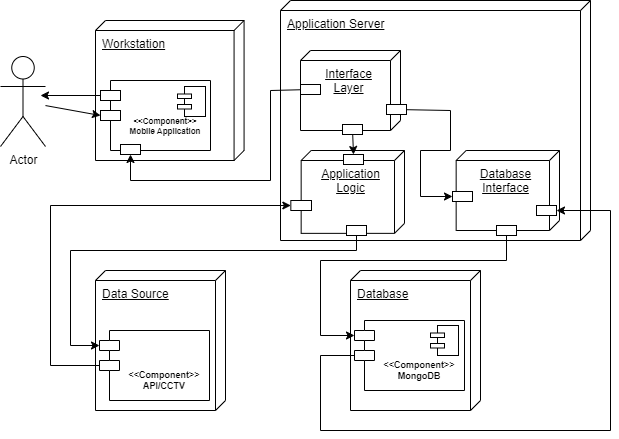

The diagram above was exported from draw.io. Its source (the exported page's mxGraphModel, read from the mxfile embedded in the PNG):
<mxGraphModel dx="832" dy="467" grid="1" gridSize="10" guides="1" tooltips="1" connect="1" arrows="1" fold="1" page="1" pageScale="1" pageWidth="850" pageHeight="1100" math="0" shadow="0">
  <root>
    <mxCell id="0" />
    <mxCell id="1" parent="0" />
    <mxCell id="2" value="&lt;u&gt;Workstation&lt;/u&gt;" style="verticalAlign=top;align=left;shape=cube;size=10;direction=south;fontStyle=0;html=1;boundedLbl=1;spacingLeft=5;" vertex="1" parent="1">
      <mxGeometry x="295" y="50" width="148.57" height="140" as="geometry" />
    </mxCell>
    <mxCell id="6" value="&lt;u&gt;Data Source&lt;/u&gt;" style="verticalAlign=top;align=left;shape=cube;size=10;direction=south;fontStyle=0;html=1;boundedLbl=1;spacingLeft=5;" vertex="1" parent="1">
      <mxGeometry x="295" y="300" width="130" height="140" as="geometry" />
    </mxCell>
    <mxCell id="8" value="&lt;u&gt;Application Server&lt;/u&gt;" style="verticalAlign=top;align=left;shape=cube;size=10;direction=south;fontStyle=0;html=1;boundedLbl=1;spacingLeft=5;" vertex="1" parent="1">
      <mxGeometry x="480" y="30" width="310" height="240" as="geometry" />
    </mxCell>
    <mxCell id="9" value="&lt;u&gt;Interface&lt;br&gt;Layer&lt;/u&gt;" style="verticalAlign=top;align=center;shape=cube;size=10;direction=south;html=1;boundedLbl=1;spacingLeft=5;" vertex="1" parent="8">
      <mxGeometry width="100" height="80" relative="1" as="geometry">
        <mxPoint x="20" y="50" as="offset" />
      </mxGeometry>
    </mxCell>
    <mxCell id="16" value="&lt;u&gt;Application&lt;br&gt;Logic&lt;/u&gt;" style="verticalAlign=top;align=center;shape=cube;size=10;direction=south;html=1;boundedLbl=1;spacingLeft=5;" vertex="1" parent="8">
      <mxGeometry x="20.666666666666668" y="150" width="103.33333333333334" height="82.86" as="geometry" />
    </mxCell>
    <mxCell id="17" value="&lt;u&gt;Database&lt;br&gt;Interface&lt;/u&gt;" style="verticalAlign=top;align=center;shape=cube;size=10;direction=south;html=1;boundedLbl=1;spacingLeft=5;" vertex="1" parent="8">
      <mxGeometry x="175.66666666666669" y="150" width="103.33333333333334" height="80" as="geometry" />
    </mxCell>
    <mxCell id="43" value="" style="rounded=0;whiteSpace=wrap;html=1;" vertex="1" parent="8">
      <mxGeometry x="10.333333333333334" y="200" width="20.666666666666668" height="10" as="geometry" />
    </mxCell>
    <mxCell id="38" style="edgeStyle=none;html=1;entryX=0;entryY=0.5;entryDx=0;entryDy=0;fontSize=8;" edge="1" parent="1" source="12" target="36">
      <mxGeometry relative="1" as="geometry" />
    </mxCell>
    <mxCell id="12" value="Actor" style="shape=umlActor;verticalLabelPosition=bottom;verticalAlign=top;html=1;outlineConnect=0;" vertex="1" parent="1">
      <mxGeometry x="200" y="86" width="45" height="90" as="geometry" />
    </mxCell>
    <mxCell id="14" value="&lt;u&gt;Database&lt;/u&gt;" style="verticalAlign=top;align=left;shape=cube;size=10;direction=south;fontStyle=0;html=1;boundedLbl=1;spacingLeft=5;" vertex="1" parent="1">
      <mxGeometry x="550" y="300" width="130" height="140" as="geometry" />
    </mxCell>
    <mxCell id="22" value="&#10;&#10;&#10;&lt;&lt;Component&gt;&gt;&#10;Mobile Application" style="shape=module;align=left;spacingLeft=20;align=center;verticalAlign=top;fontSize=8;fontStyle=1" vertex="1" parent="1">
      <mxGeometry x="300" y="110" width="110" height="70" as="geometry" />
    </mxCell>
    <mxCell id="21" value="" style="html=1;outlineConnect=0;whiteSpace=wrap;shape=mxgraph.archimate3.component;" vertex="1" parent="1">
      <mxGeometry x="377" y="116" width="28" height="30" as="geometry" />
    </mxCell>
    <mxCell id="23" value="" style="rounded=0;whiteSpace=wrap;html=1;" vertex="1" parent="1">
      <mxGeometry x="320" y="174" width="20" height="10" as="geometry" />
    </mxCell>
    <mxCell id="48" style="edgeStyle=none;rounded=0;html=1;entryX=1;entryY=0.5;entryDx=0;entryDy=0;fontSize=8;" edge="1" parent="1" source="24" target="47">
      <mxGeometry relative="1" as="geometry">
        <Array as="points">
          <mxPoint x="520" y="385" />
          <mxPoint x="520" y="460" />
          <mxPoint x="810" y="460" />
          <mxPoint x="810" y="240" />
        </Array>
      </mxGeometry>
    </mxCell>
    <mxCell id="24" value="&#10;&#10;&#10;&lt;&lt;Component&gt;&gt;&#10;MongoDB" style="shape=module;align=left;spacingLeft=20;align=center;verticalAlign=top;fontSize=9;fontStyle=1" vertex="1" parent="1">
      <mxGeometry x="554" y="350" width="110" height="70" as="geometry" />
    </mxCell>
    <mxCell id="25" value="" style="html=1;outlineConnect=0;whiteSpace=wrap;shape=mxgraph.archimate3.component;" vertex="1" parent="1">
      <mxGeometry x="630" y="355" width="28" height="30" as="geometry" />
    </mxCell>
    <mxCell id="44" style="edgeStyle=none;rounded=0;html=1;entryX=0;entryY=0.5;entryDx=0;entryDy=0;fontSize=8;" edge="1" parent="1" source="26" target="43">
      <mxGeometry relative="1" as="geometry">
        <Array as="points">
          <mxPoint x="250" y="395" />
          <mxPoint x="250" y="235" />
        </Array>
      </mxGeometry>
    </mxCell>
    <mxCell id="26" value="&#10;&#10;&#10;&lt;&lt;Component&gt;&gt;&#10;API/CCTV" style="shape=module;align=left;spacingLeft=20;align=center;verticalAlign=top;fontSize=9;fontStyle=1" vertex="1" parent="1">
      <mxGeometry x="299" y="360" width="110" height="70" as="geometry" />
    </mxCell>
    <mxCell id="39" style="edgeStyle=none;html=1;entryX=0.5;entryY=1;entryDx=0;entryDy=0;fontSize=8;rounded=0;" edge="1" parent="1" source="27" target="23">
      <mxGeometry relative="1" as="geometry">
        <Array as="points">
          <mxPoint x="470" y="120" />
          <mxPoint x="470" y="210" />
          <mxPoint x="330" y="210" />
        </Array>
      </mxGeometry>
    </mxCell>
    <mxCell id="27" value="" style="rounded=0;whiteSpace=wrap;html=1;" vertex="1" parent="1">
      <mxGeometry x="500" y="114" width="20" height="10" as="geometry" />
    </mxCell>
    <mxCell id="40" style="edgeStyle=none;rounded=0;html=1;entryX=0.5;entryY=0;entryDx=0;entryDy=0;fontSize=8;" edge="1" parent="1" source="28" target="30">
      <mxGeometry relative="1" as="geometry" />
    </mxCell>
    <mxCell id="28" value="" style="rounded=0;whiteSpace=wrap;html=1;" vertex="1" parent="1">
      <mxGeometry x="542" y="154" width="20" height="10" as="geometry" />
    </mxCell>
    <mxCell id="41" style="edgeStyle=none;rounded=0;html=1;entryX=0;entryY=0.5;entryDx=0;entryDy=0;fontSize=8;" edge="1" parent="1" source="29" target="31">
      <mxGeometry relative="1" as="geometry">
        <Array as="points">
          <mxPoint x="650" y="140" />
          <mxPoint x="650" y="180" />
          <mxPoint x="620" y="180" />
          <mxPoint x="620" y="226" />
        </Array>
      </mxGeometry>
    </mxCell>
    <mxCell id="29" value="" style="rounded=0;whiteSpace=wrap;html=1;" vertex="1" parent="1">
      <mxGeometry x="586" y="134" width="20" height="10" as="geometry" />
    </mxCell>
    <mxCell id="30" value="" style="rounded=0;whiteSpace=wrap;html=1;" vertex="1" parent="1">
      <mxGeometry x="543" y="184" width="20" height="10" as="geometry" />
    </mxCell>
    <mxCell id="31" value="" style="rounded=0;whiteSpace=wrap;html=1;" vertex="1" parent="1">
      <mxGeometry x="652" y="221" width="20" height="10" as="geometry" />
    </mxCell>
    <mxCell id="46" style="edgeStyle=none;rounded=0;html=1;entryX=0;entryY=0;entryDx=0;entryDy=15;entryPerimeter=0;fontSize=8;" edge="1" parent="1" source="32" target="24">
      <mxGeometry relative="1" as="geometry">
        <Array as="points">
          <mxPoint x="706" y="290" />
          <mxPoint x="520" y="290" />
          <mxPoint x="520" y="365" />
        </Array>
      </mxGeometry>
    </mxCell>
    <mxCell id="32" value="" style="rounded=0;whiteSpace=wrap;html=1;" vertex="1" parent="1">
      <mxGeometry x="696" y="255" width="20" height="10" as="geometry" />
    </mxCell>
    <mxCell id="42" style="edgeStyle=none;rounded=0;html=1;entryX=0;entryY=0;entryDx=0;entryDy=15;entryPerimeter=0;fontSize=8;" edge="1" parent="1" source="33" target="26">
      <mxGeometry relative="1" as="geometry">
        <Array as="points">
          <mxPoint x="556" y="280" />
          <mxPoint x="270" y="280" />
          <mxPoint x="270" y="375" />
        </Array>
      </mxGeometry>
    </mxCell>
    <mxCell id="33" value="" style="rounded=0;whiteSpace=wrap;html=1;" vertex="1" parent="1">
      <mxGeometry x="546" y="255" width="20" height="10" as="geometry" />
    </mxCell>
    <mxCell id="37" style="edgeStyle=none;html=1;fontSize=8;" edge="1" parent="1" source="35">
      <mxGeometry relative="1" as="geometry">
        <mxPoint x="240" y="125" as="targetPoint" />
      </mxGeometry>
    </mxCell>
    <mxCell id="35" value="" style="rounded=0;whiteSpace=wrap;html=1;" vertex="1" parent="1">
      <mxGeometry x="300" y="120" width="20" height="10" as="geometry" />
    </mxCell>
    <mxCell id="36" value="" style="rounded=0;whiteSpace=wrap;html=1;" vertex="1" parent="1">
      <mxGeometry x="300" y="140" width="20" height="10" as="geometry" />
    </mxCell>
    <mxCell id="47" value="" style="rounded=0;whiteSpace=wrap;html=1;" vertex="1" parent="1">
      <mxGeometry x="736" y="235" width="20" height="10" as="geometry" />
    </mxCell>
  </root>
</mxGraphModel>